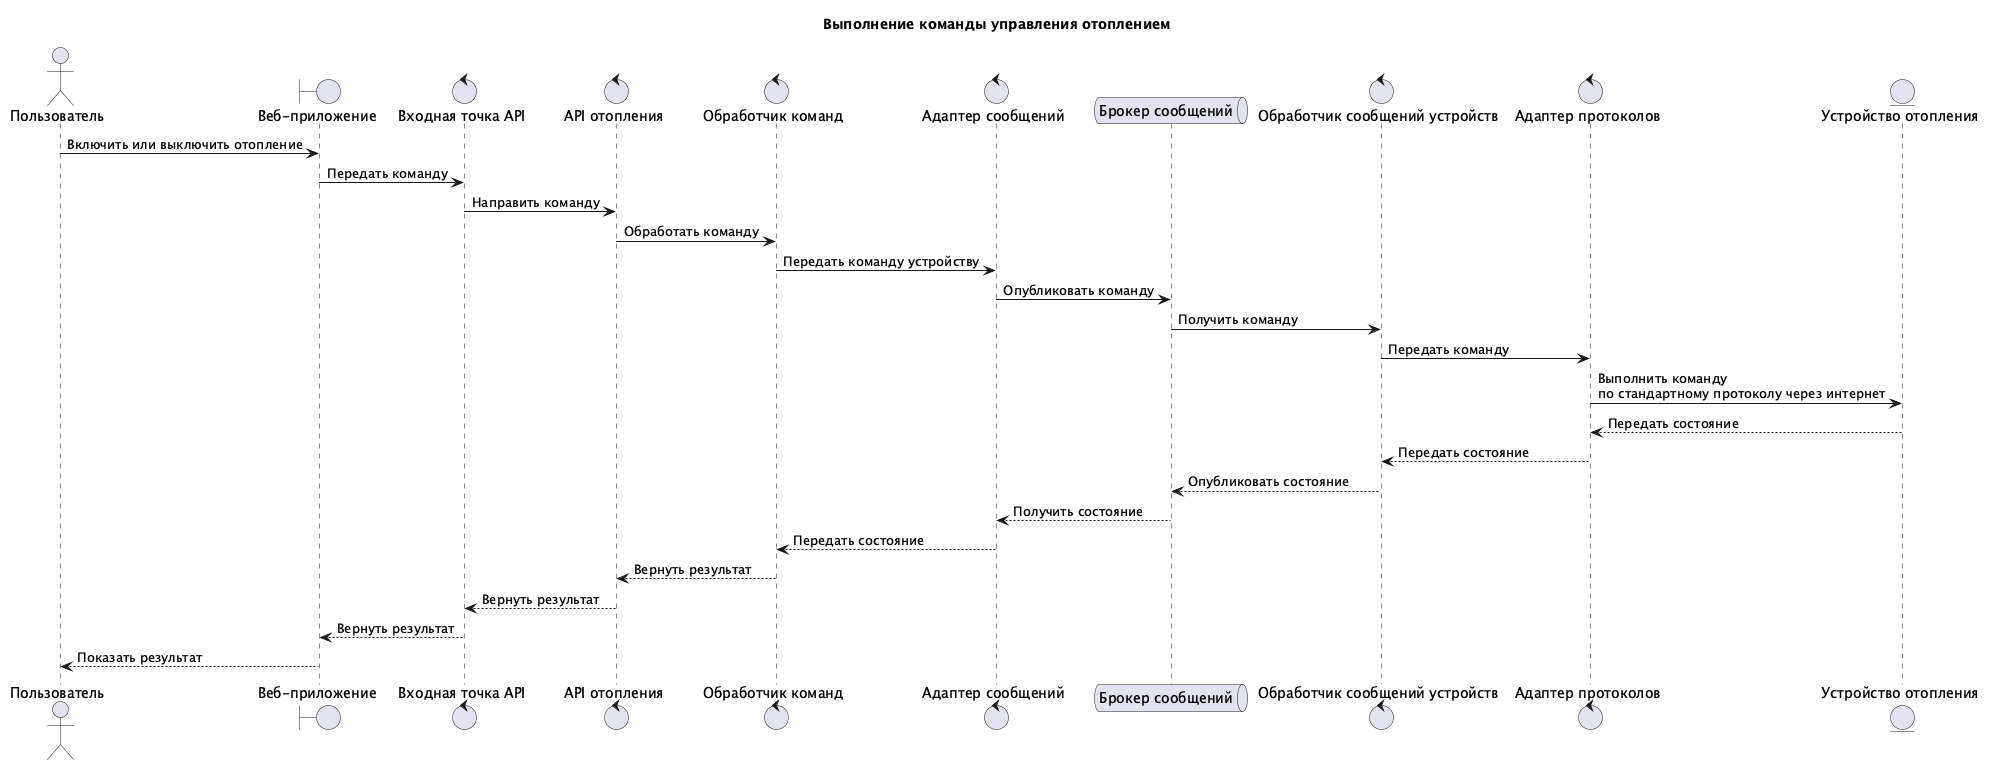

The diagram above was rendered by PlantUML. Its source (embedded in the PNG):
@startuml device-command-sequence

title Выполнение команды управления отоплением

actor "Пользователь" as user
boundary "Веб-приложение" as web_app
control "Входная точка API" as api_gateway
control "API отопления" as heating_api
control "Обработчик команд" as command_handler
control "Адаптер сообщений" as heating_message_adapter
queue "Брокер сообщений" as message_broker
control "Обработчик сообщений устройств" as device_message_handler
control "Адаптер протоколов" as protocol_adapter
entity "Устройство отопления" as heating_device

user -> web_app: Включить или выключить отопление
web_app -> api_gateway: Передать команду
api_gateway -> heating_api: Направить команду
heating_api -> command_handler: Обработать команду
command_handler -> heating_message_adapter: Передать команду устройству
heating_message_adapter -> message_broker: Опубликовать команду
message_broker -> device_message_handler: Получить команду
device_message_handler -> protocol_adapter: Передать команду
protocol_adapter -> heating_device: Выполнить команду\nпо стандартному протоколу через интернет
heating_device --> protocol_adapter: Передать состояние
protocol_adapter --> device_message_handler: Передать состояние
device_message_handler --> message_broker: Опубликовать состояние
message_broker --> heating_message_adapter: Получить состояние
heating_message_adapter --> command_handler: Передать состояние
command_handler --> heating_api: Вернуть результат
heating_api --> api_gateway: Вернуть результат
api_gateway --> web_app: Вернуть результат
web_app --> user: Показать результат

@enduml